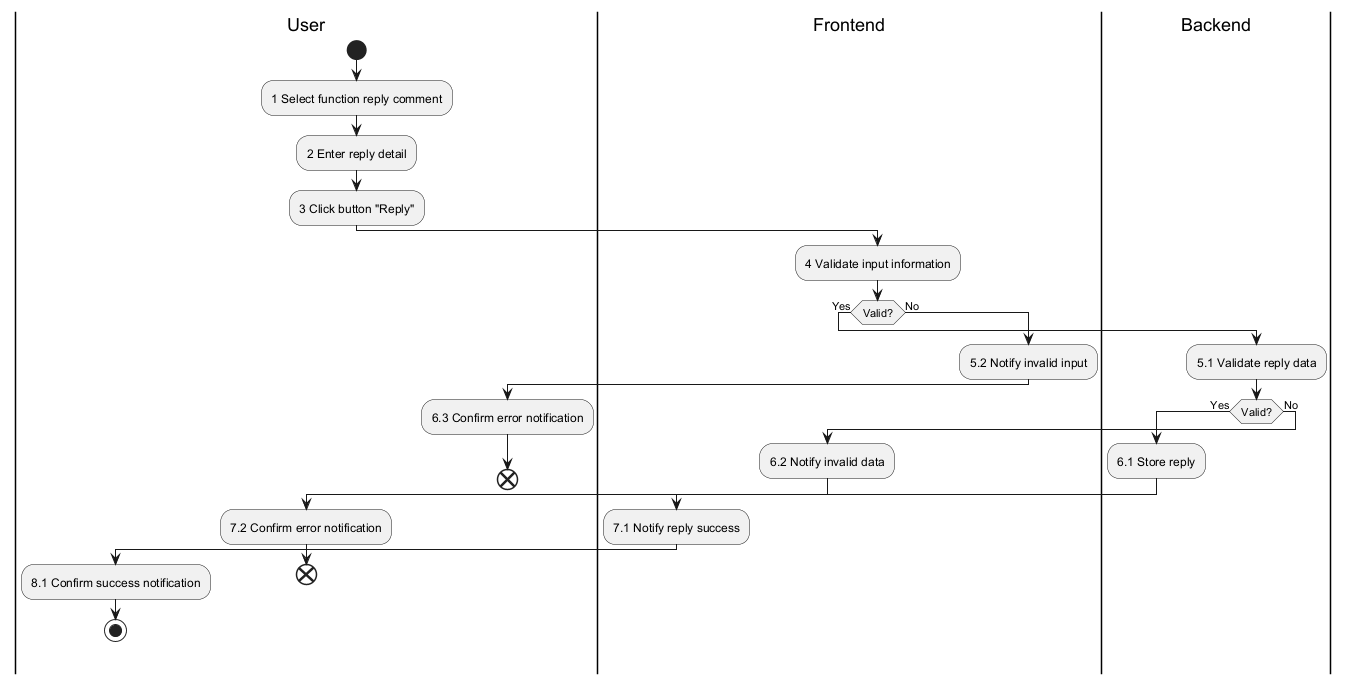

The diagram above was rendered by PlantUML. Its source (embedded in the PNG):
@startuml
|User|
|Frontend|
|Backend|

|User|
start
:1 Select function reply comment;
:2 Enter reply detail;
:3 Click button "Reply";
|Frontend|
:4 Validate input information;
if (Valid?) then (Yes)
  |Backend|
  :5.1 Validate reply data;
  if (Valid?) then (Yes)
    :6.1 Store reply;
    |Frontend|
    :7.1 Notify reply success;
    |User|
    :8.1 Confirm success notification;
    stop
  else (No)
    |Frontend|
    :6.2 Notify invalid data;
    |User|
    :7.2 Confirm error notification;
    end
  endif
else (No)
  |Frontend|
  :5.2 Notify invalid input;
  |User|
  :6.3 Confirm error notification;
  end
endif
@enduml